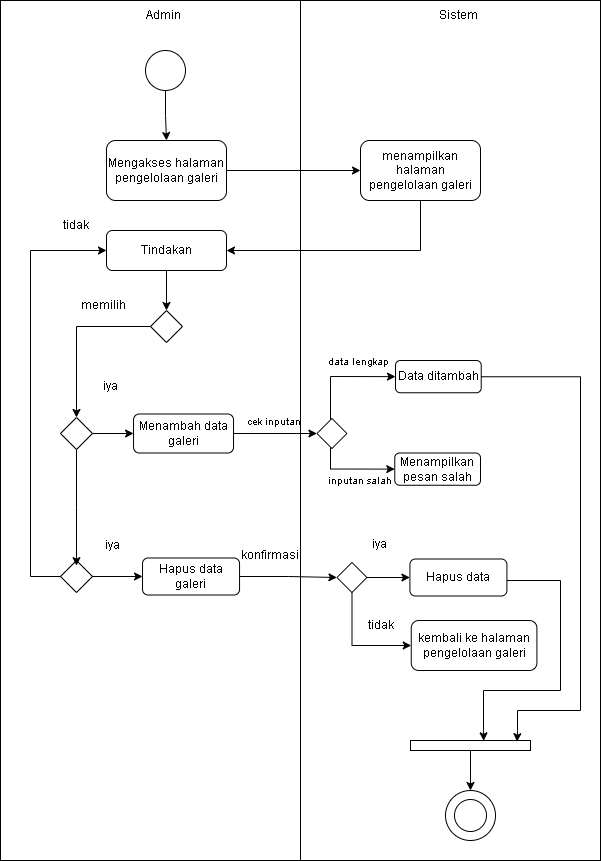

The diagram above was exported from draw.io. Its source (the exported page's mxGraphModel, read from the mxfile embedded in the PNG):
<mxGraphModel dx="1643" dy="1970" grid="1" gridSize="10" guides="1" tooltips="1" connect="1" arrows="1" fold="1" page="1" pageScale="1" pageWidth="827" pageHeight="1169" math="0" shadow="0">
  <root>
    <mxCell id="0" />
    <mxCell id="1" parent="0" />
    <mxCell id="ZiWgooMi8QkS8B2fDAA2-70" value="" style="rounded=0;whiteSpace=wrap;html=1;" parent="1" vertex="1">
      <mxGeometry x="414" y="130" width="300" height="860" as="geometry" />
    </mxCell>
    <mxCell id="Cm-QjMVcs-qH4yvilBRg-2" value="" style="rounded=0;whiteSpace=wrap;html=1;" parent="1" vertex="1">
      <mxGeometry x="114" y="130" width="300" height="860" as="geometry" />
    </mxCell>
    <mxCell id="Cm-QjMVcs-qH4yvilBRg-4" value="Admin" style="text;strokeColor=none;align=center;fillColor=none;html=1;verticalAlign=middle;whiteSpace=wrap;rounded=0;" parent="1" vertex="1">
      <mxGeometry x="247.04000000000002" y="130" width="60" height="30" as="geometry" />
    </mxCell>
    <mxCell id="ZiWgooMi8QkS8B2fDAA2-3" style="edgeStyle=orthogonalEdgeStyle;rounded=0;orthogonalLoop=1;jettySize=auto;html=1;" parent="1" source="ZiWgooMi8QkS8B2fDAA2-1" target="ZiWgooMi8QkS8B2fDAA2-2" edge="1">
      <mxGeometry relative="1" as="geometry" />
    </mxCell>
    <mxCell id="ZiWgooMi8QkS8B2fDAA2-1" value="" style="ellipse;whiteSpace=wrap;html=1;aspect=fixed;" parent="1" vertex="1">
      <mxGeometry x="259" y="180" width="40" height="40" as="geometry" />
    </mxCell>
    <mxCell id="ZiWgooMi8QkS8B2fDAA2-5" style="edgeStyle=orthogonalEdgeStyle;rounded=0;orthogonalLoop=1;jettySize=auto;html=1;entryX=0;entryY=0.5;entryDx=0;entryDy=0;" parent="1" source="ZiWgooMi8QkS8B2fDAA2-2" target="ZiWgooMi8QkS8B2fDAA2-4" edge="1">
      <mxGeometry relative="1" as="geometry" />
    </mxCell>
    <mxCell id="ZiWgooMi8QkS8B2fDAA2-2" value="Mengakses halaman pengelolaan galeri" style="rounded=1;whiteSpace=wrap;html=1;" parent="1" vertex="1">
      <mxGeometry x="220" y="270" width="120" height="60" as="geometry" />
    </mxCell>
    <mxCell id="ZiWgooMi8QkS8B2fDAA2-68" style="edgeStyle=orthogonalEdgeStyle;rounded=0;orthogonalLoop=1;jettySize=auto;html=1;entryX=1;entryY=0.5;entryDx=0;entryDy=0;" parent="1" source="ZiWgooMi8QkS8B2fDAA2-4" target="ZiWgooMi8QkS8B2fDAA2-6" edge="1">
      <mxGeometry relative="1" as="geometry">
        <Array as="points">
          <mxPoint x="534" y="380" />
        </Array>
      </mxGeometry>
    </mxCell>
    <mxCell id="ZiWgooMi8QkS8B2fDAA2-4" value="menampilkan halaman pengelolaan galeri" style="rounded=1;whiteSpace=wrap;html=1;" parent="1" vertex="1">
      <mxGeometry x="474" y="270" width="120" height="60" as="geometry" />
    </mxCell>
    <mxCell id="ZiWgooMi8QkS8B2fDAA2-69" style="edgeStyle=orthogonalEdgeStyle;rounded=0;orthogonalLoop=1;jettySize=auto;html=1;entryX=0.5;entryY=0;entryDx=0;entryDy=0;" parent="1" source="ZiWgooMi8QkS8B2fDAA2-6" target="ZiWgooMi8QkS8B2fDAA2-67" edge="1">
      <mxGeometry relative="1" as="geometry" />
    </mxCell>
    <mxCell id="ZiWgooMi8QkS8B2fDAA2-6" value="Tindakan" style="rounded=1;whiteSpace=wrap;html=1;" parent="1" vertex="1">
      <mxGeometry x="220" y="360" width="120" height="40" as="geometry" />
    </mxCell>
    <mxCell id="ZiWgooMi8QkS8B2fDAA2-47" style="edgeStyle=orthogonalEdgeStyle;rounded=0;orthogonalLoop=1;jettySize=auto;html=1;entryX=0;entryY=0.5;entryDx=0;entryDy=0;" parent="1" source="ZiWgooMi8QkS8B2fDAA2-48" target="ZiWgooMi8QkS8B2fDAA2-52" edge="1">
      <mxGeometry relative="1" as="geometry" />
    </mxCell>
    <mxCell id="ZiWgooMi8QkS8B2fDAA2-48" value="Hapus data galeri" style="rounded=1;whiteSpace=wrap;html=1;" parent="1" vertex="1">
      <mxGeometry x="256.04" y="687.5" width="97" height="37" as="geometry" />
    </mxCell>
    <mxCell id="ZiWgooMi8QkS8B2fDAA2-49" value="Hapus data" style="rounded=1;whiteSpace=wrap;html=1;" parent="1" vertex="1">
      <mxGeometry x="523.41" y="688.5" width="97" height="37" as="geometry" />
    </mxCell>
    <mxCell id="ZiWgooMi8QkS8B2fDAA2-50" style="edgeStyle=orthogonalEdgeStyle;rounded=0;orthogonalLoop=1;jettySize=auto;html=1;entryX=0;entryY=0.5;entryDx=0;entryDy=0;" parent="1" source="ZiWgooMi8QkS8B2fDAA2-52" target="ZiWgooMi8QkS8B2fDAA2-49" edge="1">
      <mxGeometry relative="1" as="geometry" />
    </mxCell>
    <mxCell id="ZiWgooMi8QkS8B2fDAA2-51" style="edgeStyle=orthogonalEdgeStyle;rounded=0;orthogonalLoop=1;jettySize=auto;html=1;entryX=0;entryY=0.5;entryDx=0;entryDy=0;" parent="1" source="ZiWgooMi8QkS8B2fDAA2-52" target="ZiWgooMi8QkS8B2fDAA2-55" edge="1">
      <mxGeometry relative="1" as="geometry">
        <Array as="points">
          <mxPoint x="465" y="775" />
        </Array>
      </mxGeometry>
    </mxCell>
    <mxCell id="ZiWgooMi8QkS8B2fDAA2-52" value="" style="rhombus;whiteSpace=wrap;html=1;" parent="1" vertex="1">
      <mxGeometry x="450.41" y="692" width="30" height="30" as="geometry" />
    </mxCell>
    <mxCell id="ZiWgooMi8QkS8B2fDAA2-53" value="konfirmasi" style="text;strokeColor=none;align=center;fillColor=none;html=1;verticalAlign=middle;whiteSpace=wrap;rounded=0;" parent="1" vertex="1">
      <mxGeometry x="354" y="670" width="60" height="30" as="geometry" />
    </mxCell>
    <mxCell id="ZiWgooMi8QkS8B2fDAA2-54" value="iya" style="text;strokeColor=none;align=center;fillColor=none;html=1;verticalAlign=middle;whiteSpace=wrap;rounded=0;" parent="1" vertex="1">
      <mxGeometry x="463.4100000000001" y="658.5" width="60" height="30" as="geometry" />
    </mxCell>
    <mxCell id="ZiWgooMi8QkS8B2fDAA2-55" value="kembali ke halaman pengelolaan galeri" style="rounded=1;whiteSpace=wrap;html=1;" parent="1" vertex="1">
      <mxGeometry x="524.75" y="750" width="125.66" height="50" as="geometry" />
    </mxCell>
    <mxCell id="ZiWgooMi8QkS8B2fDAA2-56" value="tidak" style="text;strokeColor=none;align=center;fillColor=none;html=1;verticalAlign=middle;whiteSpace=wrap;rounded=0;" parent="1" vertex="1">
      <mxGeometry x="464.75000000000006" y="740" width="60" height="30" as="geometry" />
    </mxCell>
    <mxCell id="B8ccdTrHeeB9d3Uu8j5Y-3" style="edgeStyle=orthogonalEdgeStyle;rounded=0;orthogonalLoop=1;jettySize=auto;html=1;entryX=0.5;entryY=0;entryDx=0;entryDy=0;" parent="1" source="ZiWgooMi8QkS8B2fDAA2-67" target="B8ccdTrHeeB9d3Uu8j5Y-2" edge="1">
      <mxGeometry relative="1" as="geometry" />
    </mxCell>
    <mxCell id="ZiWgooMi8QkS8B2fDAA2-67" value="" style="rhombus;whiteSpace=wrap;html=1;" parent="1" vertex="1">
      <mxGeometry x="264" y="440" width="32" height="32" as="geometry" />
    </mxCell>
    <mxCell id="ZiWgooMi8QkS8B2fDAA2-71" value="Sistem" style="text;strokeColor=none;align=center;fillColor=none;html=1;verticalAlign=middle;whiteSpace=wrap;rounded=0;" parent="1" vertex="1">
      <mxGeometry x="541.9100000000001" y="130" width="60" height="30" as="geometry" />
    </mxCell>
    <mxCell id="ZiWgooMi8QkS8B2fDAA2-83" style="edgeStyle=orthogonalEdgeStyle;rounded=0;orthogonalLoop=1;jettySize=auto;html=1;entryX=0;entryY=0.5;entryDx=0;entryDy=0;" parent="1" source="ZiWgooMi8QkS8B2fDAA2-73" target="ZiWgooMi8QkS8B2fDAA2-48" edge="1">
      <mxGeometry relative="1" as="geometry" />
    </mxCell>
    <mxCell id="ZiWgooMi8QkS8B2fDAA2-73" value="" style="rhombus;whiteSpace=wrap;html=1;" parent="1" vertex="1">
      <mxGeometry x="174" y="690" width="32" height="32" as="geometry" />
    </mxCell>
    <mxCell id="ZiWgooMi8QkS8B2fDAA2-82" style="edgeStyle=orthogonalEdgeStyle;rounded=0;orthogonalLoop=1;jettySize=auto;html=1;entryX=0;entryY=0.5;entryDx=0;entryDy=0;exitX=0;exitY=0.5;exitDx=0;exitDy=0;" parent="1" source="ZiWgooMi8QkS8B2fDAA2-73" target="ZiWgooMi8QkS8B2fDAA2-6" edge="1">
      <mxGeometry relative="1" as="geometry">
        <Array as="points">
          <mxPoint x="144" y="706" />
          <mxPoint x="144" y="380" />
        </Array>
        <mxPoint x="174" y="983" as="sourcePoint" />
      </mxGeometry>
    </mxCell>
    <mxCell id="ZiWgooMi8QkS8B2fDAA2-90" style="edgeStyle=orthogonalEdgeStyle;rounded=0;orthogonalLoop=1;jettySize=auto;html=1;entryX=0.5;entryY=0;entryDx=0;entryDy=0;" parent="1" source="ZiWgooMi8QkS8B2fDAA2-88" target="ZiWgooMi8QkS8B2fDAA2-86" edge="1">
      <mxGeometry relative="1" as="geometry" />
    </mxCell>
    <mxCell id="ZiWgooMi8QkS8B2fDAA2-88" value="" style="rounded=0;whiteSpace=wrap;html=1;" parent="1" vertex="1">
      <mxGeometry x="524.0000000000001" y="870" width="120" height="10" as="geometry" />
    </mxCell>
    <mxCell id="ZiWgooMi8QkS8B2fDAA2-89" value="" style="group" parent="1" connectable="0" vertex="1">
      <mxGeometry x="559" y="920" width="50" height="50" as="geometry" />
    </mxCell>
    <mxCell id="ZiWgooMi8QkS8B2fDAA2-86" value="" style="ellipse;whiteSpace=wrap;html=1;aspect=fixed;" parent="ZiWgooMi8QkS8B2fDAA2-89" vertex="1">
      <mxGeometry width="50" height="50" as="geometry" />
    </mxCell>
    <mxCell id="ZiWgooMi8QkS8B2fDAA2-87" value="" style="ellipse;whiteSpace=wrap;html=1;aspect=fixed;" parent="ZiWgooMi8QkS8B2fDAA2-89" vertex="1">
      <mxGeometry x="9" y="9" width="32" height="32" as="geometry" />
    </mxCell>
    <mxCell id="ZiWgooMi8QkS8B2fDAA2-94" style="edgeStyle=orthogonalEdgeStyle;rounded=0;orthogonalLoop=1;jettySize=auto;html=1;entryX=0.61;entryY=0.035;entryDx=0;entryDy=0;entryPerimeter=0;" parent="1" source="ZiWgooMi8QkS8B2fDAA2-49" target="ZiWgooMi8QkS8B2fDAA2-88" edge="1">
      <mxGeometry relative="1" as="geometry">
        <Array as="points">
          <mxPoint x="674" y="710" />
          <mxPoint x="674" y="820" />
          <mxPoint x="597" y="820" />
          <mxPoint x="597" y="860" />
        </Array>
      </mxGeometry>
    </mxCell>
    <mxCell id="ZiWgooMi8QkS8B2fDAA2-97" value="iya" style="text;strokeColor=none;align=center;fillColor=none;html=1;verticalAlign=middle;whiteSpace=wrap;rounded=0;" parent="1" vertex="1">
      <mxGeometry x="196.04000000000005" y="660" width="60" height="30" as="geometry" />
    </mxCell>
    <mxCell id="ZiWgooMi8QkS8B2fDAA2-100" value="tidak" style="text;strokeColor=none;align=center;fillColor=none;html=1;verticalAlign=middle;whiteSpace=wrap;rounded=0;" parent="1" vertex="1">
      <mxGeometry x="160.00000000000006" y="340" width="60" height="30" as="geometry" />
    </mxCell>
    <mxCell id="B8ccdTrHeeB9d3Uu8j5Y-6" style="edgeStyle=orthogonalEdgeStyle;rounded=0;orthogonalLoop=1;jettySize=auto;html=1;entryX=0;entryY=0.5;entryDx=0;entryDy=0;" parent="1" source="B8ccdTrHeeB9d3Uu8j5Y-1" target="B8ccdTrHeeB9d3Uu8j5Y-5" edge="1">
      <mxGeometry relative="1" as="geometry" />
    </mxCell>
    <mxCell id="B8ccdTrHeeB9d3Uu8j5Y-1" value="Menambah data galeri" style="rounded=1;whiteSpace=wrap;html=1;" parent="1" vertex="1">
      <mxGeometry x="247.04000000000002" y="543.5" width="100" height="39" as="geometry" />
    </mxCell>
    <mxCell id="B8ccdTrHeeB9d3Uu8j5Y-4" style="edgeStyle=orthogonalEdgeStyle;rounded=0;orthogonalLoop=1;jettySize=auto;html=1;entryX=0;entryY=0.5;entryDx=0;entryDy=0;" parent="1" source="B8ccdTrHeeB9d3Uu8j5Y-2" target="B8ccdTrHeeB9d3Uu8j5Y-1" edge="1">
      <mxGeometry relative="1" as="geometry" />
    </mxCell>
    <mxCell id="B8ccdTrHeeB9d3Uu8j5Y-24" style="edgeStyle=orthogonalEdgeStyle;rounded=0;orthogonalLoop=1;jettySize=auto;html=1;entryX=0.5;entryY=0;entryDx=0;entryDy=0;" parent="1" source="B8ccdTrHeeB9d3Uu8j5Y-2" edge="1">
      <mxGeometry relative="1" as="geometry">
        <mxPoint x="190" y="695.1300000000001" as="targetPoint" />
      </mxGeometry>
    </mxCell>
    <mxCell id="B8ccdTrHeeB9d3Uu8j5Y-2" value="" style="rhombus;whiteSpace=wrap;html=1;" parent="1" vertex="1">
      <mxGeometry x="174" y="547" width="32" height="32" as="geometry" />
    </mxCell>
    <mxCell id="B8ccdTrHeeB9d3Uu8j5Y-10" style="edgeStyle=orthogonalEdgeStyle;rounded=0;orthogonalLoop=1;jettySize=auto;html=1;entryX=0;entryY=0.5;entryDx=0;entryDy=0;" parent="1" source="B8ccdTrHeeB9d3Uu8j5Y-5" target="B8ccdTrHeeB9d3Uu8j5Y-8" edge="1">
      <mxGeometry relative="1" as="geometry">
        <Array as="points">
          <mxPoint x="444" y="506" />
        </Array>
      </mxGeometry>
    </mxCell>
    <mxCell id="B8ccdTrHeeB9d3Uu8j5Y-11" style="edgeStyle=orthogonalEdgeStyle;rounded=0;orthogonalLoop=1;jettySize=auto;html=1;entryX=0;entryY=0.5;entryDx=0;entryDy=0;" parent="1" source="B8ccdTrHeeB9d3Uu8j5Y-5" target="B8ccdTrHeeB9d3Uu8j5Y-9" edge="1">
      <mxGeometry relative="1" as="geometry">
        <Array as="points">
          <mxPoint x="444" y="599" />
        </Array>
      </mxGeometry>
    </mxCell>
    <mxCell id="B8ccdTrHeeB9d3Uu8j5Y-5" value="" style="rhombus;whiteSpace=wrap;html=1;" parent="1" vertex="1">
      <mxGeometry x="430.40999999999997" y="548" width="30" height="30" as="geometry" />
    </mxCell>
    <mxCell id="B8ccdTrHeeB9d3Uu8j5Y-7" value="&lt;font style=&quot;font-size: 10px;&quot;&gt;cek inputan&lt;/font&gt;" style="text;strokeColor=none;align=center;fillColor=none;html=1;verticalAlign=middle;whiteSpace=wrap;rounded=0;" parent="1" vertex="1">
      <mxGeometry x="353.04" y="540" width="70" height="21" as="geometry" />
    </mxCell>
    <mxCell id="B8ccdTrHeeB9d3Uu8j5Y-8" value="Data ditambah" style="rounded=1;whiteSpace=wrap;html=1;" parent="1" vertex="1">
      <mxGeometry x="509" y="490" width="85.73" height="32.25" as="geometry" />
    </mxCell>
    <mxCell id="B8ccdTrHeeB9d3Uu8j5Y-9" value="Menampilkan pesan salah" style="rounded=1;whiteSpace=wrap;html=1;" parent="1" vertex="1">
      <mxGeometry x="508.27" y="582.5" width="85.73" height="32.25" as="geometry" />
    </mxCell>
    <mxCell id="B8ccdTrHeeB9d3Uu8j5Y-12" value="&lt;font style=&quot;font-size: 10px;&quot;&gt;data lengkap&lt;/font&gt;" style="text;strokeColor=none;align=center;fillColor=none;html=1;verticalAlign=middle;whiteSpace=wrap;rounded=0;" parent="1" vertex="1">
      <mxGeometry x="436.57" y="480" width="70" height="21" as="geometry" />
    </mxCell>
    <mxCell id="B8ccdTrHeeB9d3Uu8j5Y-13" value="&lt;span style=&quot;font-size: 10px;&quot;&gt;inputan salah&lt;/span&gt;" style="text;strokeColor=none;align=center;fillColor=none;html=1;verticalAlign=middle;whiteSpace=wrap;rounded=0;" parent="1" vertex="1">
      <mxGeometry x="439" y="599.5" width="70" height="21" as="geometry" />
    </mxCell>
    <mxCell id="B8ccdTrHeeB9d3Uu8j5Y-25" style="edgeStyle=orthogonalEdgeStyle;rounded=0;orthogonalLoop=1;jettySize=auto;html=1;entryX=0.888;entryY=0.115;entryDx=0;entryDy=0;entryPerimeter=0;" parent="1" source="B8ccdTrHeeB9d3Uu8j5Y-8" target="ZiWgooMi8QkS8B2fDAA2-88" edge="1">
      <mxGeometry relative="1" as="geometry">
        <Array as="points">
          <mxPoint x="694" y="506" />
          <mxPoint x="694" y="840" />
          <mxPoint x="631" y="840" />
          <mxPoint x="631" y="860" />
          <mxPoint x="631" y="860" />
        </Array>
      </mxGeometry>
    </mxCell>
    <mxCell id="B8ccdTrHeeB9d3Uu8j5Y-26" value="iya" style="text;strokeColor=none;align=center;fillColor=none;html=1;verticalAlign=middle;whiteSpace=wrap;rounded=0;" parent="1" vertex="1">
      <mxGeometry x="194.00000000000006" y="501" width="60" height="30" as="geometry" />
    </mxCell>
    <mxCell id="B8ccdTrHeeB9d3Uu8j5Y-27" value="memilih" style="text;strokeColor=none;align=center;fillColor=none;html=1;verticalAlign=middle;whiteSpace=wrap;rounded=0;" parent="1" vertex="1">
      <mxGeometry x="187.04000000000005" y="420" width="60" height="30" as="geometry" />
    </mxCell>
  </root>
</mxGraphModel>